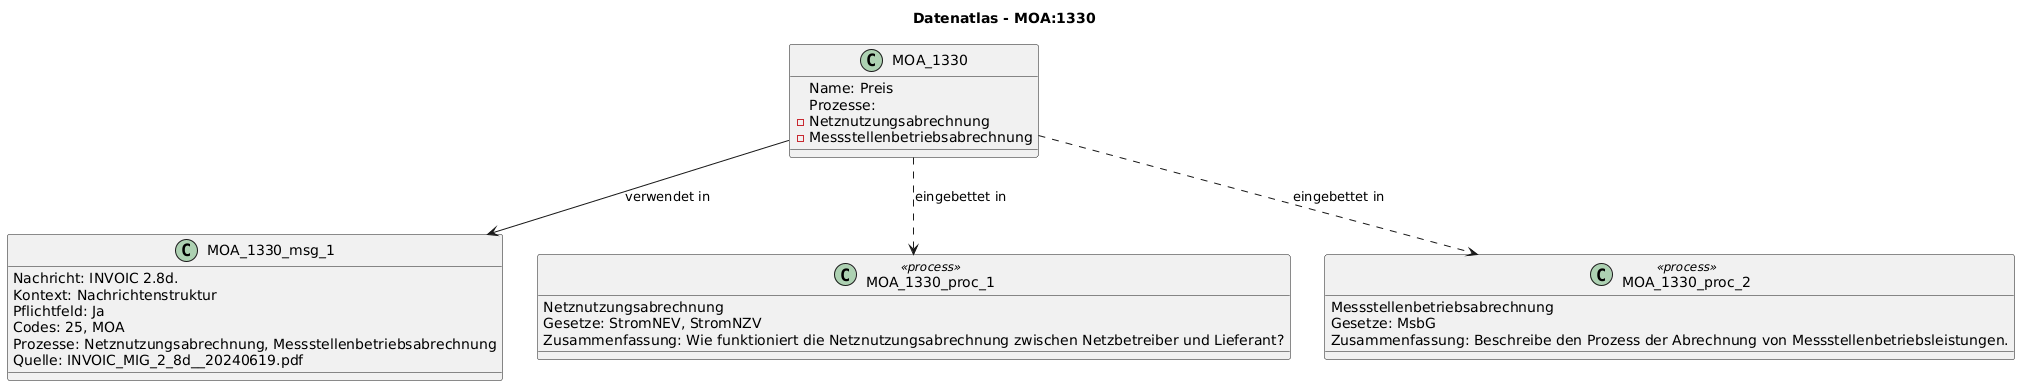

The diagram above was rendered by PlantUML. Its source (embedded in the PNG):
@startuml
title Datenatlas - MOA:1330
class MOA_1330 {
  Name: Preis
  Prozesse:
    - Netznutzungsabrechnung
    - Messstellenbetriebsabrechnung
}
class MOA_1330_msg_1 {
  Nachricht: INVOIC 2.8d.
  Kontext: Nachrichtenstruktur
  Pflichtfeld: Ja
  Codes: 25, MOA
  Prozesse: Netznutzungsabrechnung, Messstellenbetriebsabrechnung
  Quelle: INVOIC_MIG_2_8d__20240619.pdf
}
MOA_1330 --> MOA_1330_msg_1 : verwendet in
class MOA_1330_proc_1 <<process>> {
  Netznutzungsabrechnung
  Gesetze: StromNEV, StromNZV
  Zusammenfassung: Wie funktioniert die Netznutzungsabrechnung zwischen Netzbetreiber und Lieferant?
}
MOA_1330 ..> MOA_1330_proc_1 : eingebettet in
class MOA_1330_proc_2 <<process>> {
  Messstellenbetriebsabrechnung
  Gesetze: MsbG
  Zusammenfassung: Beschreibe den Prozess der Abrechnung von Messstellenbetriebsleistungen.
}
MOA_1330 ..> MOA_1330_proc_2 : eingebettet in
@enduml